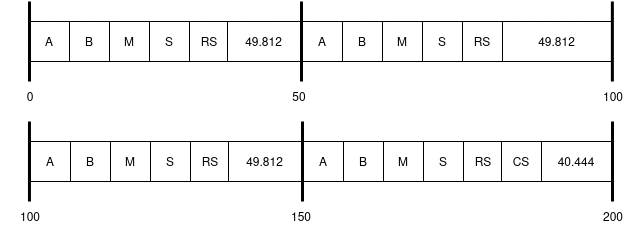

The diagram above was exported from draw.io. Its source (the exported page's mxGraphModel, read from the mxfile embedded in the PNG):
<mxGraphModel dx="1580" dy="746" grid="1" gridSize="10" guides="1" tooltips="1" connect="1" arrows="1" fold="1" page="1" pageScale="1" pageWidth="850" pageHeight="1100" math="0" shadow="0">
  <root>
    <mxCell id="0" />
    <mxCell id="1" parent="0" />
    <mxCell id="i9zEavQtKPm1DdgbwSPk-5" value="B" style="rounded=0;whiteSpace=wrap;html=1;" parent="1" vertex="1">
      <mxGeometry x="133" y="320" width="40" height="40" as="geometry" />
    </mxCell>
    <mxCell id="i9zEavQtKPm1DdgbwSPk-7" value="A" style="rounded=0;whiteSpace=wrap;html=1;" parent="1" vertex="1">
      <mxGeometry x="93" y="320" width="40" height="40" as="geometry" />
    </mxCell>
    <mxCell id="i9zEavQtKPm1DdgbwSPk-9" value="" style="endArrow=none;html=1;rounded=0;strokeWidth=3;strokeColor=default;" parent="1" edge="1">
      <mxGeometry width="50" height="50" relative="1" as="geometry">
        <mxPoint x="365" y="300" as="sourcePoint" />
        <mxPoint x="365" y="380" as="targetPoint" />
      </mxGeometry>
    </mxCell>
    <mxCell id="i9zEavQtKPm1DdgbwSPk-13" value="50" style="text;html=1;strokeColor=none;fillColor=none;align=center;verticalAlign=middle;whiteSpace=wrap;rounded=0;" parent="1" vertex="1">
      <mxGeometry x="333" y="380" width="60" height="30" as="geometry" />
    </mxCell>
    <mxCell id="i9zEavQtKPm1DdgbwSPk-10" value="" style="endArrow=none;html=1;rounded=0;strokeWidth=3;strokeColor=default;" parent="1" edge="1">
      <mxGeometry width="50" height="50" relative="1" as="geometry">
        <mxPoint x="92.95000000000005" y="420" as="sourcePoint" />
        <mxPoint x="92.95000000000005" y="500" as="targetPoint" />
      </mxGeometry>
    </mxCell>
    <mxCell id="i9zEavQtKPm1DdgbwSPk-11" value="" style="endArrow=none;html=1;rounded=0;strokeWidth=3;strokeColor=default;" parent="1" edge="1">
      <mxGeometry width="50" height="50" relative="1" as="geometry">
        <mxPoint x="366" y="420" as="sourcePoint" />
        <mxPoint x="366" y="500" as="targetPoint" />
      </mxGeometry>
    </mxCell>
    <mxCell id="i9zEavQtKPm1DdgbwSPk-14" value="100" style="text;html=1;strokeColor=none;fillColor=none;align=center;verticalAlign=middle;whiteSpace=wrap;rounded=0;" parent="1" vertex="1">
      <mxGeometry x="64" y="500" width="60" height="30" as="geometry" />
    </mxCell>
    <mxCell id="i9zEavQtKPm1DdgbwSPk-15" value="150" style="text;html=1;strokeColor=none;fillColor=none;align=center;verticalAlign=middle;whiteSpace=wrap;rounded=0;" parent="1" vertex="1">
      <mxGeometry x="335" y="500" width="60" height="30" as="geometry" />
    </mxCell>
    <mxCell id="i9zEavQtKPm1DdgbwSPk-18" value="" style="endArrow=none;html=1;rounded=0;strokeWidth=3;strokeColor=default;" parent="1" edge="1">
      <mxGeometry width="50" height="50" relative="1" as="geometry">
        <mxPoint x="93" y="300" as="sourcePoint" />
        <mxPoint x="93" y="380" as="targetPoint" />
      </mxGeometry>
    </mxCell>
    <mxCell id="i9zEavQtKPm1DdgbwSPk-17" value="" style="endArrow=none;html=1;rounded=0;strokeWidth=3;strokeColor=default;" parent="1" edge="1">
      <mxGeometry width="50" height="50" relative="1" as="geometry">
        <mxPoint x="676" y="420" as="sourcePoint" />
        <mxPoint x="676" y="500" as="targetPoint" />
      </mxGeometry>
    </mxCell>
    <mxCell id="i9zEavQtKPm1DdgbwSPk-19" value="0" style="text;html=1;strokeColor=none;fillColor=none;align=center;verticalAlign=middle;whiteSpace=wrap;rounded=0;" parent="1" vertex="1">
      <mxGeometry x="64" y="380" width="60" height="30" as="geometry" />
    </mxCell>
    <mxCell id="i9zEavQtKPm1DdgbwSPk-21" value="M" style="rounded=0;whiteSpace=wrap;html=1;" parent="1" vertex="1">
      <mxGeometry x="173" y="320" width="40" height="40" as="geometry" />
    </mxCell>
    <mxCell id="m5rLVfeTJ8ZVkZVHqS4Z-1" value="S" style="rounded=0;whiteSpace=wrap;html=1;" parent="1" vertex="1">
      <mxGeometry x="213" y="320" width="40" height="40" as="geometry" />
    </mxCell>
    <mxCell id="m5rLVfeTJ8ZVkZVHqS4Z-2" value="RS" style="rounded=0;whiteSpace=wrap;html=1;" parent="1" vertex="1">
      <mxGeometry x="253" y="320" width="40" height="40" as="geometry" />
    </mxCell>
    <mxCell id="m5rLVfeTJ8ZVkZVHqS4Z-3" value="49.812" style="rounded=0;whiteSpace=wrap;html=1;" parent="1" vertex="1">
      <mxGeometry x="291" y="320" width="73" height="40" as="geometry" />
    </mxCell>
    <mxCell id="m5rLVfeTJ8ZVkZVHqS4Z-4" value="B" style="rounded=0;whiteSpace=wrap;html=1;" parent="1" vertex="1">
      <mxGeometry x="406" y="320" width="40" height="40" as="geometry" />
    </mxCell>
    <mxCell id="m5rLVfeTJ8ZVkZVHqS4Z-5" value="A" style="rounded=0;whiteSpace=wrap;html=1;" parent="1" vertex="1">
      <mxGeometry x="366" y="320" width="40" height="40" as="geometry" />
    </mxCell>
    <mxCell id="m5rLVfeTJ8ZVkZVHqS4Z-6" value="M" style="rounded=0;whiteSpace=wrap;html=1;" parent="1" vertex="1">
      <mxGeometry x="446" y="320" width="40" height="40" as="geometry" />
    </mxCell>
    <mxCell id="m5rLVfeTJ8ZVkZVHqS4Z-7" value="S" style="rounded=0;whiteSpace=wrap;html=1;" parent="1" vertex="1">
      <mxGeometry x="486" y="320" width="40" height="40" as="geometry" />
    </mxCell>
    <mxCell id="m5rLVfeTJ8ZVkZVHqS4Z-8" value="RS" style="rounded=0;whiteSpace=wrap;html=1;" parent="1" vertex="1">
      <mxGeometry x="526" y="320" width="40" height="40" as="geometry" />
    </mxCell>
    <mxCell id="m5rLVfeTJ8ZVkZVHqS4Z-9" value="49.812" style="rounded=0;whiteSpace=wrap;html=1;" parent="1" vertex="1">
      <mxGeometry x="566" y="320" width="109" height="40" as="geometry" />
    </mxCell>
    <mxCell id="m5rLVfeTJ8ZVkZVHqS4Z-12" value="B" style="rounded=0;whiteSpace=wrap;html=1;" parent="1" vertex="1">
      <mxGeometry x="134" y="440" width="40" height="40" as="geometry" />
    </mxCell>
    <mxCell id="m5rLVfeTJ8ZVkZVHqS4Z-13" value="A" style="rounded=0;whiteSpace=wrap;html=1;" parent="1" vertex="1">
      <mxGeometry x="94" y="440" width="40" height="40" as="geometry" />
    </mxCell>
    <mxCell id="m5rLVfeTJ8ZVkZVHqS4Z-14" value="M" style="rounded=0;whiteSpace=wrap;html=1;" parent="1" vertex="1">
      <mxGeometry x="174" y="440" width="40" height="40" as="geometry" />
    </mxCell>
    <mxCell id="m5rLVfeTJ8ZVkZVHqS4Z-15" value="S" style="rounded=0;whiteSpace=wrap;html=1;" parent="1" vertex="1">
      <mxGeometry x="214" y="440" width="40" height="40" as="geometry" />
    </mxCell>
    <mxCell id="m5rLVfeTJ8ZVkZVHqS4Z-16" value="RS" style="rounded=0;whiteSpace=wrap;html=1;" parent="1" vertex="1">
      <mxGeometry x="254" y="440" width="40" height="40" as="geometry" />
    </mxCell>
    <mxCell id="m5rLVfeTJ8ZVkZVHqS4Z-17" value="49.812" style="rounded=0;whiteSpace=wrap;html=1;" parent="1" vertex="1">
      <mxGeometry x="292" y="440" width="73" height="40" as="geometry" />
    </mxCell>
    <mxCell id="m5rLVfeTJ8ZVkZVHqS4Z-19" value="B" style="rounded=0;whiteSpace=wrap;html=1;" parent="1" vertex="1">
      <mxGeometry x="407" y="440" width="40" height="40" as="geometry" />
    </mxCell>
    <mxCell id="m5rLVfeTJ8ZVkZVHqS4Z-20" value="A" style="rounded=0;whiteSpace=wrap;html=1;" parent="1" vertex="1">
      <mxGeometry x="367" y="440" width="40" height="40" as="geometry" />
    </mxCell>
    <mxCell id="m5rLVfeTJ8ZVkZVHqS4Z-21" value="M" style="rounded=0;whiteSpace=wrap;html=1;" parent="1" vertex="1">
      <mxGeometry x="447" y="440" width="40" height="40" as="geometry" />
    </mxCell>
    <mxCell id="m5rLVfeTJ8ZVkZVHqS4Z-22" value="S" style="rounded=0;whiteSpace=wrap;html=1;" parent="1" vertex="1">
      <mxGeometry x="487" y="440" width="40" height="40" as="geometry" />
    </mxCell>
    <mxCell id="m5rLVfeTJ8ZVkZVHqS4Z-23" value="RS" style="rounded=0;whiteSpace=wrap;html=1;" parent="1" vertex="1">
      <mxGeometry x="527" y="440" width="40" height="40" as="geometry" />
    </mxCell>
    <mxCell id="m5rLVfeTJ8ZVkZVHqS4Z-24" value="CS" style="rounded=0;whiteSpace=wrap;html=1;" parent="1" vertex="1">
      <mxGeometry x="565" y="440" width="40" height="40" as="geometry" />
    </mxCell>
    <mxCell id="m5rLVfeTJ8ZVkZVHqS4Z-25" value="40.444" style="rounded=0;whiteSpace=wrap;html=1;" parent="1" vertex="1">
      <mxGeometry x="605" y="440" width="70" height="40" as="geometry" />
    </mxCell>
    <mxCell id="zKP6qQExRCqp06LIhiS6-2" value="100" style="text;html=1;strokeColor=none;fillColor=none;align=center;verticalAlign=middle;whiteSpace=wrap;rounded=0;" vertex="1" parent="1">
      <mxGeometry x="647" y="380" width="60" height="30" as="geometry" />
    </mxCell>
    <mxCell id="zKP6qQExRCqp06LIhiS6-3" value="" style="endArrow=none;html=1;rounded=0;strokeWidth=3;strokeColor=default;" edge="1" parent="1">
      <mxGeometry width="50" height="50" relative="1" as="geometry">
        <mxPoint x="675.86" y="300" as="sourcePoint" />
        <mxPoint x="675.86" y="380" as="targetPoint" />
      </mxGeometry>
    </mxCell>
    <mxCell id="zKP6qQExRCqp06LIhiS6-4" value="200" style="text;html=1;strokeColor=none;fillColor=none;align=center;verticalAlign=middle;whiteSpace=wrap;rounded=0;" vertex="1" parent="1">
      <mxGeometry x="647" y="500" width="60" height="30" as="geometry" />
    </mxCell>
  </root>
</mxGraphModel>